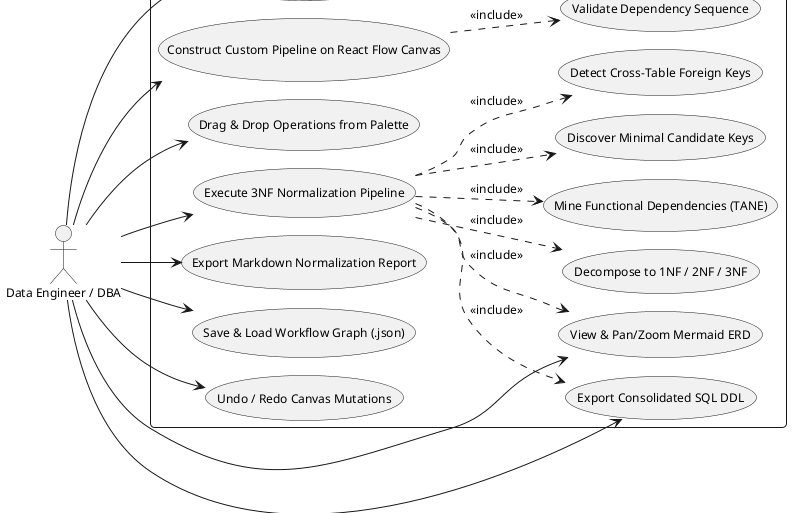

The diagram above was rendered by PlantUML. Its source (embedded in the PNG):
@startuml
!pragma layout smetana
left to right direction
skinparam roundcorner 8
skinparam shadowing false
skinparam defaultFontName "Helvetica"
skinparam defaultFontSize 12

actor "Data Engineer / DBA" as User

rectangle "NormaFlow Desktop System" {
  usecase "Upload Single/Multi CSV Datasets" as UC_Upload
  usecase "Construct Custom Pipeline on React Flow Canvas" as UC_Canvas
  usecase "Drag & Drop Operations from Palette" as UC_Palette
  usecase "Validate Dependency Sequence" as UC_Validate
  usecase "Execute 3NF Normalization Pipeline" as UC_Run
  usecase "Mine Functional Dependencies (TANE)" as UC_FD
  usecase "Discover Minimal Candidate Keys" as UC_Keys
  usecase "Detect Cross-Table Foreign Keys" as UC_FK
  usecase "Decompose to 1NF / 2NF / 3NF" as UC_Decompose
  usecase "View & Pan/Zoom Mermaid ERD" as UC_ERD
  usecase "Export Consolidated SQL DDL" as UC_SQL
  usecase "Export Markdown Normalization Report" as UC_Report
  usecase "Save & Load Workflow Graph (.json)" as UC_SaveLoad
  usecase "Undo / Redo Canvas Mutations" as UC_UndoRedo
}

User --> UC_Upload
User --> UC_Canvas
User --> UC_Palette
User --> UC_Run
User --> UC_ERD
User --> UC_SQL
User --> UC_Report
User --> UC_SaveLoad
User --> UC_UndoRedo

UC_Canvas ..> UC_Validate : <<include>>
UC_Run ..> UC_FD : <<include>>
UC_Run ..> UC_Keys : <<include>>
UC_Run ..> UC_FK : <<include>>
UC_Run ..> UC_Decompose : <<include>>
UC_Run ..> UC_ERD : <<include>>
UC_Run ..> UC_SQL : <<include>>
@enduml